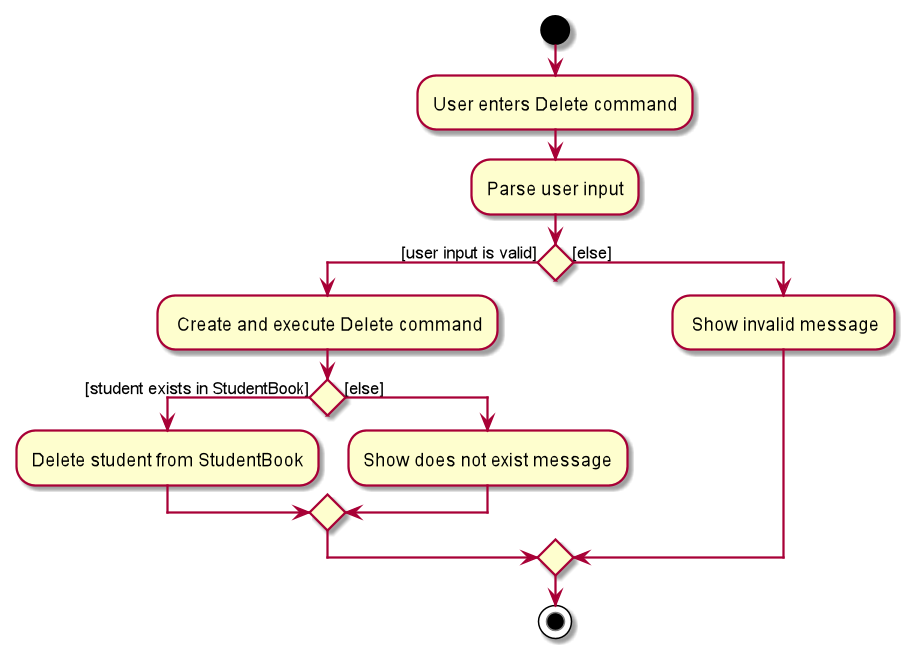

The diagram above was rendered by PlantUML. Its source (embedded in the PNG):
@startuml
start
:User enters Delete command;
:Parse user input;
'Since the beta syntax does not support placing the condition outside the
'diamond we place it as the true branch instead.

if () then ([user input is valid])
    : Create and execute Delete command;
    if () then ([student exists in StudentBook])
        :Delete student from StudentBook;
    else ([else])
        :Show does not exist message;
    endif
else ([else])
    : Show invalid message;
endif
stop
@enduml